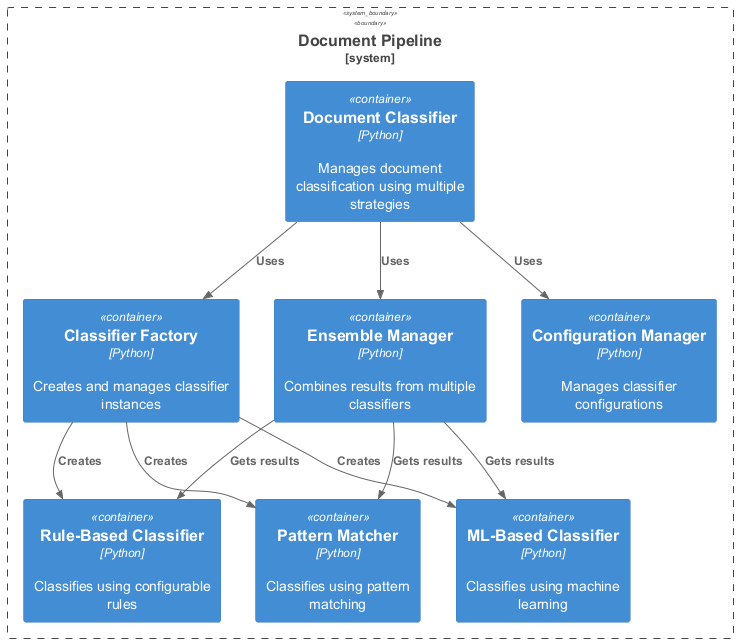

The diagram above was rendered by PlantUML. Its source (embedded in the PNG):
@startuml Classification System - C4 Diagram

!include https://raw.githubusercontent.com/plantuml-stdlib/C4-PlantUML/master/C4_Container.puml

' Define systems
System_Boundary(pipeline, "Document Pipeline") {
    Container(doc_classifier, "Document Classifier", "Python", "Manages document classification using multiple strategies")
    Container(classifier_factory, "Classifier Factory", "Python", "Creates and manages classifier instances")
    Container(ensemble_manager, "Ensemble Manager", "Python", "Combines results from multiple classifiers")
    
    Container(rule_based, "Rule-Based Classifier", "Python", "Classifies using configurable rules")
    Container(pattern_matcher, "Pattern Matcher", "Python", "Classifies using pattern matching")
    Container(ml_classifier, "ML-Based Classifier", "Python", "Classifies using machine learning")
    
    Container(config_manager, "Configuration Manager", "Python", "Manages classifier configurations")
}

' Define relationships
Rel(doc_classifier, classifier_factory, "Uses")
Rel(doc_classifier, ensemble_manager, "Uses")
Rel(classifier_factory, rule_based, "Creates")
Rel(classifier_factory, pattern_matcher, "Creates")
Rel(classifier_factory, ml_classifier, "Creates")
Rel(ensemble_manager, rule_based, "Gets results")
Rel(ensemble_manager, pattern_matcher, "Gets results")
Rel(ensemble_manager, ml_classifier, "Gets results")
Rel(doc_classifier, config_manager, "Uses")

@enduml